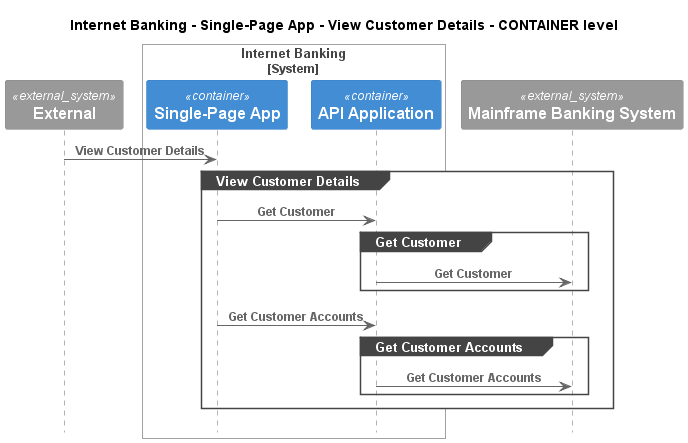

The diagram above was rendered by PlantUML. Its source (embedded in the PNG):
@startuml
!pragma layout smetana
!include ..\..\..\..\..\..\.c4s\C4_Sequence.puml

title Internet Banking - Single-Page App - View Customer Details - CONTAINER level

System_Ext(C4InterFlow.SoftwareSystems.ExternalSystem, "External", "")

System_Boundary(BigBankPlc.SoftwareSystems.InternetBanking, "Internet Banking")
    Container(BigBankPlc.SoftwareSystems.InternetBanking.Containers.SinglePageApp, "Single-Page App", "", "")
    Container(BigBankPlc.SoftwareSystems.InternetBanking.Containers.APIApplication, "API Application", "", "")
Boundary_End()
System_Ext(BigBankPlc.SoftwareSystems.MainframeBankingSystem, "Mainframe Banking System", "")

Rel(C4InterFlow.SoftwareSystems.ExternalSystem, BigBankPlc.SoftwareSystems.InternetBanking.Containers.SinglePageApp, "View Customer Details")
group View Customer Details
Rel(BigBankPlc.SoftwareSystems.InternetBanking.Containers.SinglePageApp, BigBankPlc.SoftwareSystems.InternetBanking.Containers.APIApplication, "Get Customer")
group Get Customer
Rel(BigBankPlc.SoftwareSystems.InternetBanking.Containers.APIApplication, BigBankPlc.SoftwareSystems.MainframeBankingSystem, "Get Customer")
end
Rel(BigBankPlc.SoftwareSystems.InternetBanking.Containers.SinglePageApp, BigBankPlc.SoftwareSystems.InternetBanking.Containers.APIApplication, "Get Customer Accounts")
group Get Customer Accounts
Rel(BigBankPlc.SoftwareSystems.InternetBanking.Containers.APIApplication, BigBankPlc.SoftwareSystems.MainframeBankingSystem, "Get Customer Accounts")
end
end


@enduml